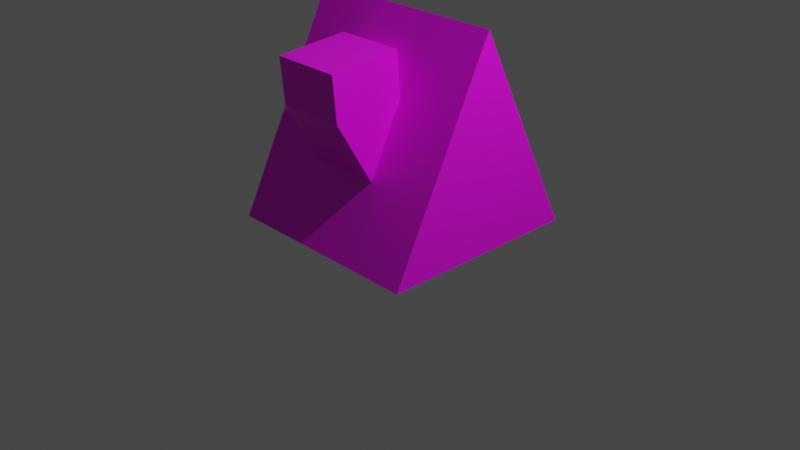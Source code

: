 # Source: Roof.blend  (saved by Blender 3.3.6; exported with 4.5.12 LTS)
import bpy
from mathutils import Matrix  # noqa: F401  (used for matrix-valued properties, if any)

bpy.ops.wm.read_factory_settings(use_empty=True)
scene = bpy.context.scene
scene.name = 'Scene'

# ---- collections
col_collection = bpy.data.collections.new('Collection'); scene.collection.children.link(col_collection)

# ---- images (referenced by path relative to the original .blend; pixels are not part of the script)
import os
ASSET_DIR = os.environ.get("B2B_ASSET_DIR", "")  # directory of the original .blend (textures are referenced by path, not embedded)
HERE = os.path.dirname(os.path.abspath(__file__))  # packed textures are extracted next to this script under _unpacked/

def load_image(name, relpath, width, height, colorspace="sRGB"):
    """Load a texture the original file referenced (path relative to the .blend, or extracted next to this script)."""
    p = next((c for c in (os.path.join(HERE, relpath), os.path.join(ASSET_DIR, relpath)) if relpath and os.path.exists(c)), "")
    if p:
        img = bpy.data.images.load(p, check_existing=True)
        img.name = name
    else:  # same state as the original file: an image datablock whose file is absent (Cycles renders it pink)
        img = bpy.data.images.new(name, width, height)
        img.source = "FILE"
        img.filepath = "//" + (relpath or name)
    img.colorspace_settings.name = colorspace
    return img
img_roof = load_image('Roof', 'Roof.png', 1024, 1024, 'sRGB')

# ---- materials (node trees are filled in below, after node groups)
mat_material_001 = bpy.data.materials.new('Material.001')
mat_material_001.use_transparent_shadow = False

# ---- material node trees
mat_material_001.use_nodes = True; mat_material_001.node_tree.nodes.clear()
_N = mat_material_001.node_tree.nodes; _L = mat_material_001.node_tree.links
n0 = _N.new('ShaderNodeBsdfPrincipled'); n0.name = 'Principled BSDF'; n0.location = (10, 300)
n0.distribution = 'GGX'
n0.subsurface_method = 'RANDOM_WALK_SKIN'
n0.inputs[3].default_value = 1.45
n0.inputs[27].default_value = (0.0, 0.0, 0.0, 1.0)
n0.inputs[28].default_value = 1.0
n1 = _N.new('ShaderNodeOutputMaterial'); n1.name = 'Material Output'; n1.location = (300, 300)
n2 = _N.new('ShaderNodeTexImage'); n2.name = 'Image Texture'; n2.location = (-280, 280)
n2.image = img_roof
_L.new(n0.outputs[0], n1.inputs[0])
_L.new(n2.outputs[0], n0.inputs[0])
n1.is_active_output = True

# ---- world
world_world = bpy.data.worlds.new('World'); scene.world = world_world
world_world.use_nodes = True; world_world.node_tree.nodes.clear()
_N = world_world.node_tree.nodes; _L = world_world.node_tree.links
n0 = _N.new('ShaderNodeOutputWorld'); n0.name = 'World Output'; n0.location = (300, 300)
n1 = _N.new('ShaderNodeBackground'); n1.name = 'Background'; n1.location = (10, 300)
n1.inputs[0].default_value = (0.05088, 0.05088, 0.05088, 1.0)
_L.new(n1.outputs[0], n0.inputs[0])
n0.is_active_output = True
world_world.color = (0.05088, 0.05088, 0.05088)
world_world.use_sun_shadow = False
world_world.sun_shadow_jitter_overblur = 0.0

# ---- cameras
cam_camera = bpy.data.cameras.new('Camera')
cam_camera.clip_end = 100.0
cam_camera.ortho_scale = 7.314

# ---- lights
light_light = bpy.data.lights.new('Light', 'POINT')
light_light.transmission_factor = 0.0
light_light.energy = 1000.0
light_light.shadow_soft_size = 0.1
light_light.shadow_maximum_resolution = 0.006
light_light.use_absolute_resolution = True

# ---- meshes
me_cube_001 = bpy.data.meshes.new('Cube.001')
me_cube_001.from_pydata([(-1.1, -1.066, -0.0007331), (1.1, -0.3299, 1.472), (-1.1, 1.134, -0.0007331), (-1.1, 0.03369, 2.199), (1.1, -1.066, -0.0007331), (1.1, -0.6966, 0.7387), (1.1, 1.134, -0.0007331), (1.1, 0.03369, 2.199), (-1.1, -0.6966, 0.7387), (-1.1, -0.3299, 1.472), (0.3667, 1.134, -0.0007331), (-0.3667, 1.134, -0.0007331), (-0.3667, 0.03369, 2.199), (0.3667, 0.03369, 2.199), (-0.3667, -1.066, -0.0007331), (0.3667, -1.066, -0.0007331), (-0.3667, -0.3299, 1.472), (0.3667, -0.3299, 1.472), (-0.3667, -0.6966, 0.7387), (0.3667, -0.6966, 0.7387), (-0.3667, -0.2727, 1.456), (0.3667, -0.2727, 1.456), (-0.3667, -1.091, 1.407), (0.3667, -1.091, 1.407), (-0.3667, -0.3704, 1.944), (0.3667, -0.3704, 1.944), (0.3667, -1.132, 1.879), (-0.3667, -1.132, 1.879)], [(20, 16), (21, 17)], [(7, 1, 5, 4, 6), (10, 13, 7, 6), (18, 8, 0, 14), (12, 3, 9, 16), (10, 6, 4, 15), (2, 0, 8, 9, 3), (16, 9, 8, 18), (1, 17, 19, 5), (18, 22, 16), (2, 11, 14, 0), (11, 10, 15, 14), (7, 13, 17, 1), (13, 12, 16, 17), (5, 19, 15, 4), (19, 18, 14, 15), (2, 3, 12, 11), (11, 12, 13, 10), (18, 19, 23, 22), (17, 16, 24, 25), (24, 27, 26, 25), (19, 17, 23), (16, 22, 27, 24), (22, 23, 26, 27), (23, 17, 25, 26)])
_uv = me_cube_001.uv_layers.new(name='UVMap')
_uv.uv.foreach_set('vector', [0.2774, 0.3452, 0.2774, 0.4598, 0.2774, 0.5754, 0.2774, 0.6919, 0.0, 0.5532, 0.1034, 0.0, 0.1034, 0.3452, 0.0, 0.3452, 0.0, 0.0, 0.4135, 0.1153, 0.3101, 0.1153, 0.3101, 0.0, 0.4135, 0.0, 0.4135, 0.3431, 0.3101, 0.3431, 0.3101, 0.2297, 0.4135, 0.2297, 0.5169, 0.3431, 0.6203, 0.3431, 0.6203, 0.6533, 0.5169, 0.6533, 0.3101, 0.792, 0.5875, 0.6533, 0.5875, 0.7698, 0.5875, 0.8854, 0.5875, 1.0, 0.4135, 0.2297, 0.3101, 0.2297, 0.3101, 0.1153, 0.4135, 0.1153, 0.6203, 0.2297, 0.5169, 0.2297, 0.5169, 0.1153, 0.6203, 0.1153, 0.91, 0.2956, 0.9574, 0.3941, 0.8497, 0.3941, 0.3101, 0.3431, 0.4135, 0.3431, 0.4135, 0.6533, 0.3101, 0.6533, 0.4135, 0.3431, 0.5169, 0.3431, 0.5169, 0.6533, 0.4135, 0.6533, 0.6203, 0.3431, 0.5169, 0.3431, 0.5169, 0.2297, 0.6203, 0.2297, 0.5169, 0.3431, 0.4135, 0.3431, 0.4135, 0.2297, 0.5169, 0.2297, 0.6203, 0.1153, 0.5169, 0.1153, 0.5169, 2.98e-08, 0.6203, 2.98e-08, 0.5169, 0.1153, 0.4135, 0.1153, 0.4135, 0.0, 0.5169, 2.98e-08, 0.3101, 2.98e-08, 0.3101, 0.3452, 0.2068, 0.3452, 0.2068, 2.98e-08, 0.2068, 2.98e-08, 0.2068, 0.3452, 0.1034, 0.3452, 0.1034, 0.0, 0.8491, 0.5013, 0.9525, 0.5013, 0.9525, 0.5733, 0.8491, 0.5733, 0.9138, 0.6801, 0.9138, 0.7835, 0.8497, 0.7835, 0.8497, 0.6801, 0.8169, 0.8912, 0.8169, 0.7835, 0.9203, 0.7835, 0.9203, 0.8912, 0.91, 0.2956, 0.8497, 0.197, 0.9574, 0.197, 0.8497, 0.3941, 0.9574, 0.3941, 0.9574, 0.4609, 0.8497, 0.4609, 0.8491, 0.5733, 0.9525, 0.5733, 0.9525, 0.6346, 0.8491, 0.6346, 0.9574, 0.197, 0.8497, 0.197, 0.8497, 0.1302, 0.9574, 0.1302])
_ca = me_cube_001.color_attributes.new('Col', 'BYTE_COLOR', 'CORNER')
_ca.data.foreach_set('color', [1.0, 1.0, 1.0, 1.0, 1.0, 1.0, 1.0, 1.0, 1.0, 1.0, 1.0, 1.0, 1.0, 1.0, 1.0, 1.0, 1.0, 1.0, 1.0, 1.0, 1.0, 1.0, 1.0, 1.0, 1.0, 1.0, 1.0, 1.0, 1.0, 1.0, 1.0, 1.0, 1.0, 1.0, 1.0, 1.0, 1.0, 1.0, 1.0, 1.0, 1.0, 1.0, 1.0, 1.0, 1.0, 1.0, 1.0, 1.0, 1.0, 1.0, 1.0, 1.0, 1.0, 1.0, 1.0, 1.0, 1.0, 1.0, 1.0, 1.0, 1.0, 1.0, 1.0, 1.0, 1.0, 1.0, 1.0, 1.0, 1.0, 1.0, 1.0, 1.0, 1.0, 1.0, 1.0, 1.0, 1.0, 1.0, 1.0, 1.0, 1.0, 1.0, 1.0, 1.0, 1.0, 1.0, 1.0, 1.0, 1.0, 1.0, 1.0, 1.0, 1.0, 1.0, 1.0, 1.0, 1.0, 1.0, 1.0, 1.0, 1.0, 1.0, 1.0, 1.0, 1.0, 1.0, 1.0, 1.0, 1.0, 1.0, 1.0, 1.0, 1.0, 1.0, 1.0, 1.0, 1.0, 1.0, 1.0, 1.0, 1.0, 1.0, 1.0, 1.0, 1.0, 1.0, 1.0, 1.0, 1.0, 1.0, 1.0, 1.0, 1.0, 1.0, 1.0, 1.0, 1.0, 1.0, 1.0, 1.0, 1.0, 1.0, 1.0, 1.0, 1.0, 1.0, 1.0, 1.0, 1.0, 1.0, 1.0, 1.0, 1.0, 1.0, 1.0, 1.0, 1.0, 1.0, 1.0, 1.0, 1.0, 1.0, 1.0, 1.0, 1.0, 1.0, 1.0, 1.0, 1.0, 1.0, 1.0, 1.0, 1.0, 1.0, 1.0, 1.0, 1.0, 1.0, 1.0, 1.0, 1.0, 1.0, 1.0, 1.0, 1.0, 1.0, 1.0, 1.0, 1.0, 1.0, 1.0, 1.0, 1.0, 1.0, 1.0, 1.0, 1.0, 1.0, 1.0, 1.0, 1.0, 1.0, 1.0, 1.0, 1.0, 1.0, 1.0, 1.0, 1.0, 1.0, 1.0, 1.0, 1.0, 1.0, 1.0, 1.0, 1.0, 1.0, 1.0, 1.0, 1.0, 1.0, 1.0, 1.0, 1.0, 1.0, 1.0, 1.0, 1.0, 1.0, 1.0, 1.0, 1.0, 1.0, 1.0, 1.0, 1.0, 1.0, 1.0, 1.0, 1.0, 1.0, 1.0, 1.0, 1.0, 1.0, 1.0, 1.0, 1.0, 1.0, 1.0, 1.0, 1.0, 1.0, 1.0, 1.0, 1.0, 1.0, 1.0, 1.0, 1.0, 1.0, 1.0, 1.0, 1.0, 1.0, 1.0, 1.0, 1.0, 1.0, 1.0, 1.0, 1.0, 1.0, 1.0, 1.0, 1.0, 1.0, 1.0, 1.0, 1.0, 1.0, 1.0, 1.0, 1.0, 1.0, 1.0, 1.0, 1.0, 1.0, 1.0, 1.0, 1.0, 1.0, 1.0, 1.0, 1.0, 1.0, 1.0, 1.0, 1.0, 1.0, 1.0, 1.0, 1.0, 1.0, 1.0, 1.0, 1.0, 1.0, 1.0, 1.0, 1.0, 1.0, 1.0, 1.0, 1.0, 1.0, 1.0, 1.0, 1.0, 1.0, 1.0, 1.0, 1.0, 1.0, 1.0, 1.0, 1.0, 1.0, 1.0, 1.0, 1.0, 1.0, 1.0, 1.0, 1.0, 1.0, 1.0, 1.0, 1.0, 1.0, 1.0, 1.0, 1.0, 1.0, 1.0, 1.0, 1.0, 1.0, 1.0, 1.0, 1.0, 1.0, 1.0, 1.0, 1.0, 1.0, 1.0, 1.0, 1.0, 1.0, 1.0, 1.0, 1.0, 1.0, 1.0, 1.0, 1.0, 1.0, 1.0, 1.0, 1.0, 1.0, 1.0, 1.0, 1.0, 1.0, 1.0, 1.0, 1.0, 1.0, 1.0, 1.0])
me_cube_001.materials.append(mat_material_001)
me_cube_001.update()

# ---- objects
ob_light = bpy.data.objects.new('Light', light_light)
ob_camera = bpy.data.objects.new('Camera', cam_camera)
ob_cube = bpy.data.objects.new('Cube', me_cube_001)

# ---- transforms, parenting, visibility, modifiers, constraints
ob_light.location = (4.076, 1.005, 5.904)
ob_light.rotation_euler = (0.6503, 0.05522, 1.866)
ob_light.lock_rotations_4d = False
ob_light.empty_display_type = 'ARROWS'
ob_light.color = (0.0, 0.0, 0.0, 0.0)
ob_light.lineart.crease_threshold = 0.0
ob_camera.location = (7.359, -6.926, 4.958)
ob_camera.rotation_euler = (1.109, 0.0, 0.8149)
ob_camera.lock_rotations_4d = False
ob_camera.empty_display_type = 'ARROWS'
ob_camera.color = (0.0, 0.0, 0.0, 0.0)
ob_camera.display_type = 'WIRE'
ob_camera.lineart.crease_threshold = 0.0
ob_cube.location = (0.0, 0.0, 0.0)

# ---- collection membership
col_collection.objects.link(ob_light)
col_collection.objects.link(ob_camera)
col_collection.objects.link(ob_cube)

# ---- scene / render settings (as saved in the file)
scene.camera = ob_camera
scene.frame_start = 1; scene.frame_end = 250; scene.frame_set(1)
scene.render.engine = 'BLENDER_EEVEE_NEXT'
scene.cycles.sampling_pattern = 'TABULATED_SOBOL'
scene.cycles.use_light_tree = False
scene.view_settings.view_transform = 'Filmic'
bpy.context.view_layer.update()
